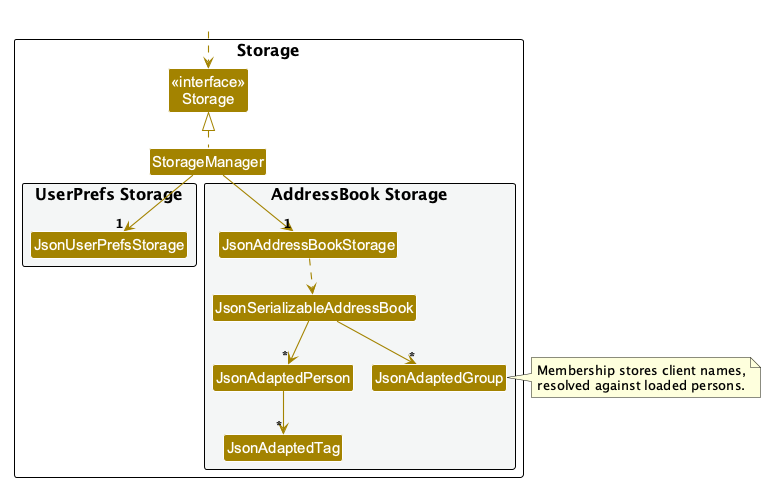

The diagram above was rendered by PlantUML. Its source (embedded in the PNG):
@startuml
!pragma layout smetana
!include style.puml
skinparam arrowThickness 1.1
skinparam arrowColor STORAGE_COLOR
skinparam classBackgroundColor STORAGE_COLOR

package Storage as StoragePackage {

Class "<<interface>>\nStorage" as Storage
Class StorageManager

package "UserPrefs Storage\n" #F4F6F6{
Class JsonUserPrefsStorage
}

package "AddressBook Storage\n" #F4F6F6{
Class JsonAddressBookStorage
Class JsonSerializableAddressBook
Class JsonAdaptedPerson
Class JsonAdaptedGroup
Class JsonAdaptedTag
}

}

Class HiddenOutside #FFFFFF
HiddenOutside ..> Storage

StorageManager .up.|> Storage
StorageManager -down-> "1" JsonUserPrefsStorage
StorageManager -down-> "1" JsonAddressBookStorage

JsonAddressBookStorage ..> JsonSerializableAddressBook
JsonSerializableAddressBook --> "*" JsonAdaptedPerson
JsonSerializableAddressBook --> "*" JsonAdaptedGroup
note right of JsonAdaptedGroup
  Membership stores client names,
  resolved against loaded persons.
end note
JsonAdaptedPerson --> "*" JsonAdaptedTag

@enduml